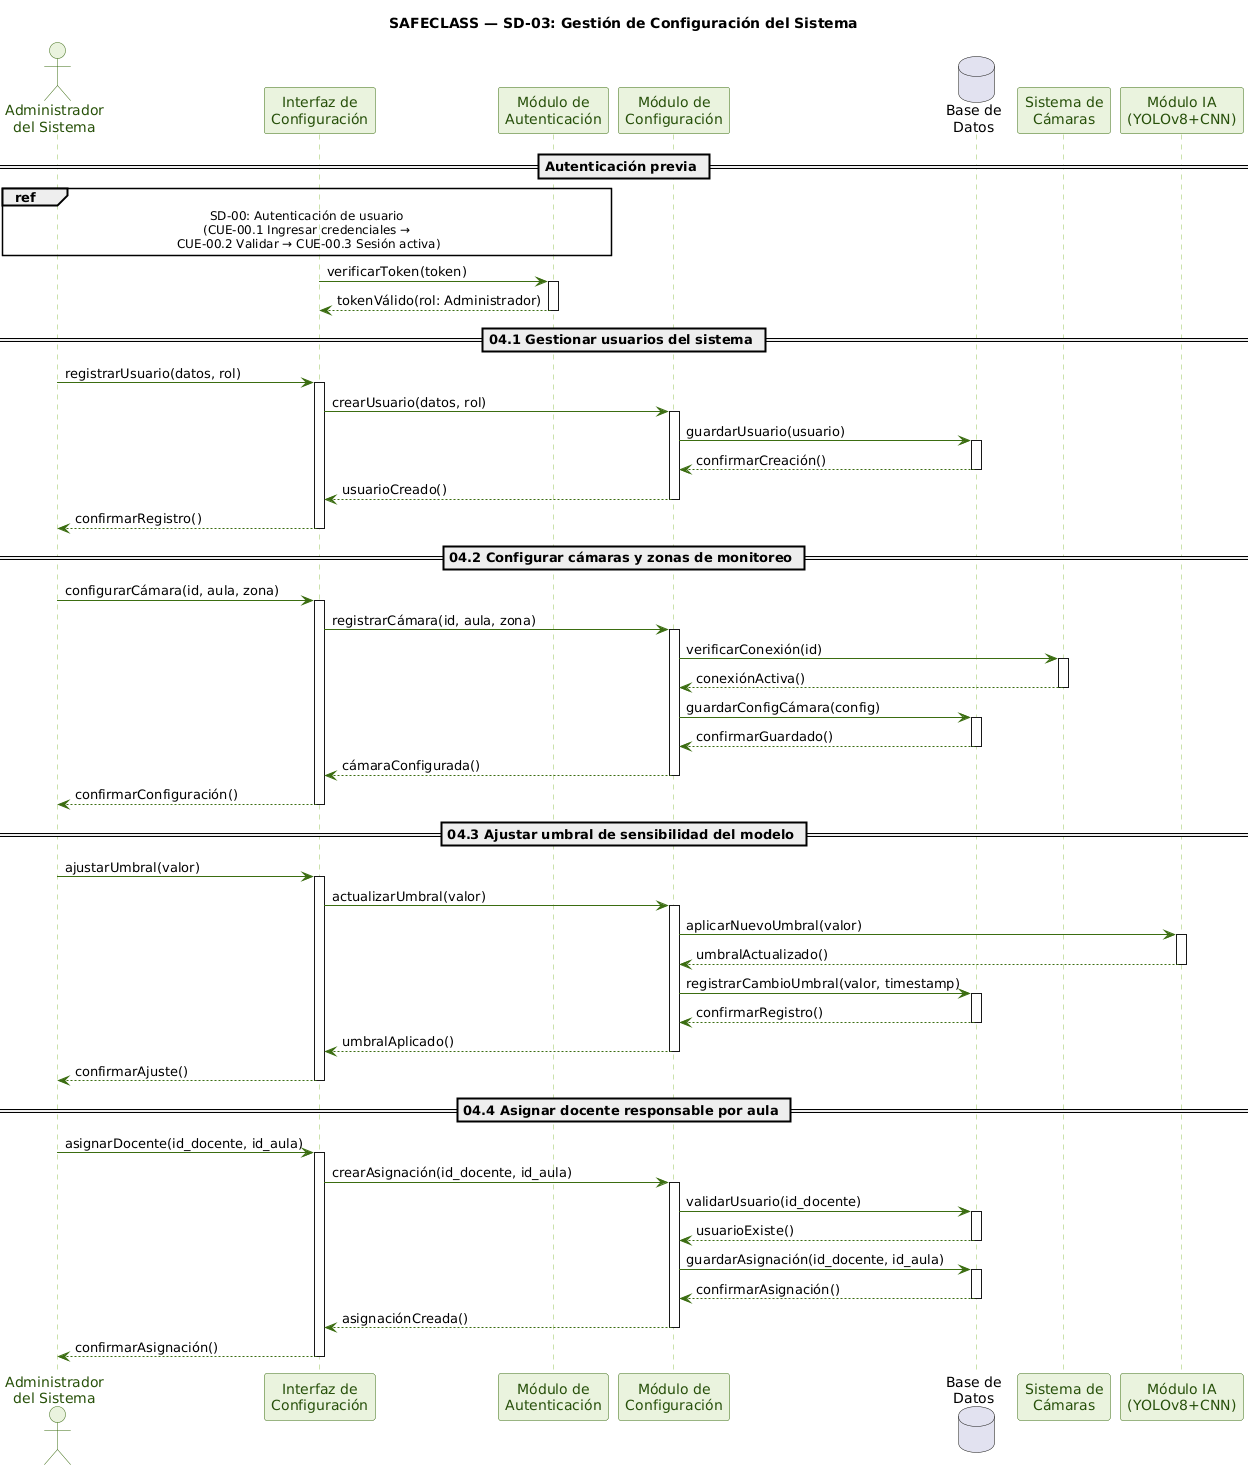

The diagram above was rendered by PlantUML. Its source (embedded in the PNG):
@startuml
title SAFECLASS — SD-03: Gestión de Configuración del Sistema

skinparam sequence {
  ArrowColor #3B6D11
  ActorBorderColor #3B6D11
  ActorBackgroundColor #EAF3DE
  ActorFontColor #27500A
  ParticipantBorderColor #3B6D11
  ParticipantBackgroundColor #EAF3DE
  ParticipantFontColor #27500A
  DatabaseBorderColor #854F0B
  DatabaseBackgroundColor #FAEEDA
  DatabaseFontColor #633806
  LifeLineBorderColor #97C459
  NoteBackgroundColor #F1EFE8
  NoteBorderColor #B4B2A9
}

actor       "Administrador\ndel Sistema"  as ADMIN
participant "Interfaz de\nConfiguración"  as UI
participant "Módulo de\nAutenticación"    as AUTH
participant "Módulo de\nConfiguración"    as CONF
database    "Base de\nDatos"              as BD
participant "Sistema de\nCámaras"         as CAM
participant "Módulo IA\n(YOLOv8+CNN)"     as IA

== Autenticación previa ==

ref over ADMIN, AUTH, UI
  SD-00: Autenticación de usuario
  (CUE-00.1 Ingresar credenciales →
   CUE-00.2 Validar → CUE-00.3 Sesión activa)
end ref

UI -> AUTH : verificarToken(token)
activate AUTH
AUTH --> UI : tokenVálido(rol: Administrador)
deactivate AUTH

== 04.1 Gestionar usuarios del sistema ==

ADMIN -> UI : registrarUsuario(datos, rol)
activate UI
UI -> CONF : crearUsuario(datos, rol)
activate CONF
CONF -> BD : guardarUsuario(usuario)
activate BD
BD --> CONF : confirmarCreación()
deactivate BD
CONF --> UI : usuarioCreado()
deactivate CONF
UI --> ADMIN : confirmarRegistro()
deactivate UI

== 04.2 Configurar cámaras y zonas de monitoreo ==

ADMIN -> UI : configurarCámara(id, aula, zona)
activate UI
UI -> CONF : registrarCámara(id, aula, zona)
activate CONF

CONF -> CAM : verificarConexión(id)
activate CAM
CAM --> CONF : conexiónActiva()
deactivate CAM

CONF -> BD : guardarConfigCámara(config)
activate BD
BD --> CONF : confirmarGuardado()
deactivate BD

CONF --> UI : cámaraConfigurada()
deactivate CONF
UI --> ADMIN : confirmarConfiguración()
deactivate UI

== 04.3 Ajustar umbral de sensibilidad del modelo ==

ADMIN -> UI : ajustarUmbral(valor)
activate UI
UI -> CONF : actualizarUmbral(valor)
activate CONF

CONF -> IA : aplicarNuevoUmbral(valor)
activate IA
IA --> CONF : umbralActualizado()
deactivate IA

CONF -> BD : registrarCambioUmbral(valor, timestamp)
activate BD
BD --> CONF : confirmarRegistro()
deactivate BD

CONF --> UI : umbralAplicado()
deactivate CONF
UI --> ADMIN : confirmarAjuste()
deactivate UI

== 04.4 Asignar docente responsable por aula ==

ADMIN -> UI : asignarDocente(id_docente, id_aula)
activate UI
UI -> CONF : crearAsignación(id_docente, id_aula)
activate CONF

CONF -> BD : validarUsuario(id_docente)
activate BD
BD --> CONF : usuarioExiste()
deactivate BD

CONF -> BD : guardarAsignación(id_docente, id_aula)
activate BD
BD --> CONF : confirmarAsignación()
deactivate BD

CONF --> UI : asignaciónCreada()
deactivate CONF
UI --> ADMIN : confirmarAsignación()
deactivate UI
@enduml